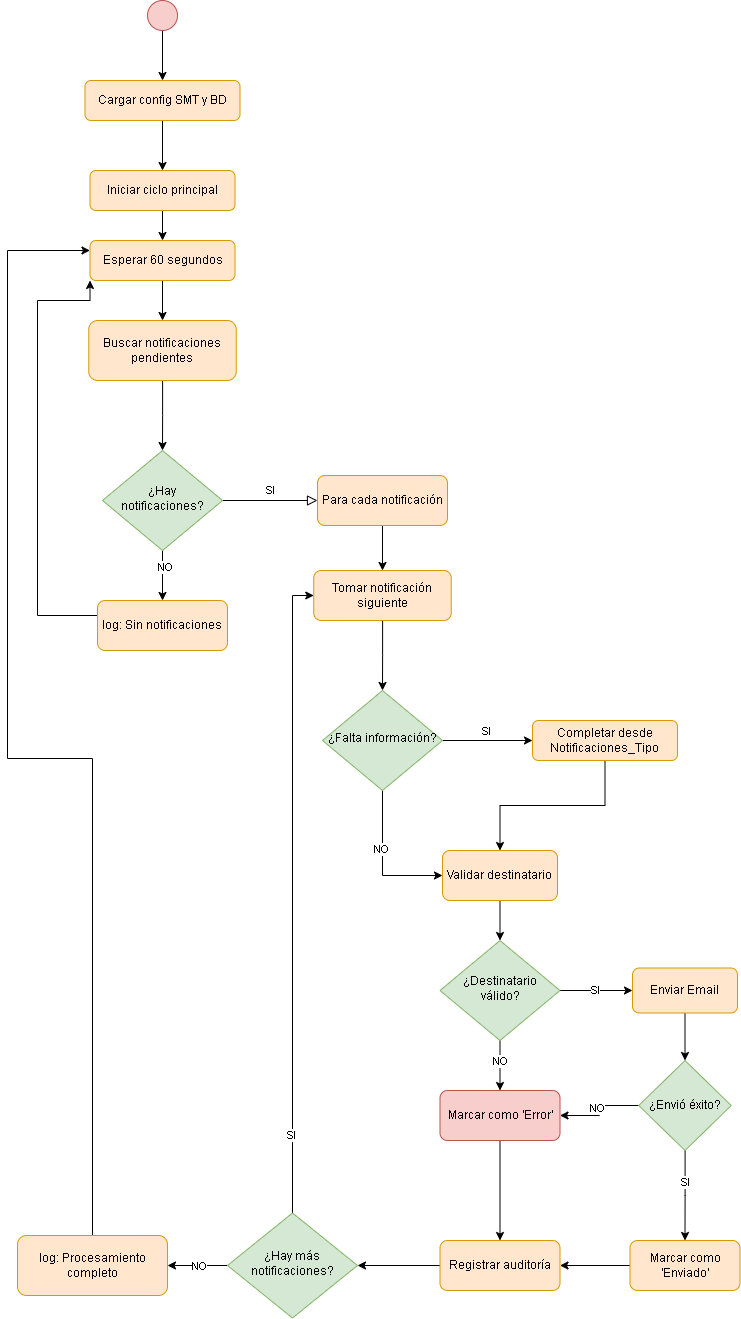

The diagram above was exported from draw.io. Its source (the exported page's mxGraphModel, read from the mxfile embedded in the PNG):
<mxGraphModel dx="872" dy="479" grid="1" gridSize="10" guides="1" tooltips="1" connect="1" arrows="1" fold="1" page="1" pageScale="1" pageWidth="827" pageHeight="1169" math="0" shadow="0">
  <root>
    <mxCell id="WIyWlLk6GJQsqaUBKTNV-0" />
    <mxCell id="WIyWlLk6GJQsqaUBKTNV-1" parent="WIyWlLk6GJQsqaUBKTNV-0" />
    <mxCell id="WIyWlLk6GJQsqaUBKTNV-9" value="SI" style="edgeStyle=orthogonalEdgeStyle;rounded=0;html=1;jettySize=auto;orthogonalLoop=1;fontSize=11;endArrow=block;endFill=0;endSize=8;strokeWidth=1;shadow=0;labelBackgroundColor=none;" parent="WIyWlLk6GJQsqaUBKTNV-1" source="WIyWlLk6GJQsqaUBKTNV-10" target="WIyWlLk6GJQsqaUBKTNV-12" edge="1">
      <mxGeometry y="10" relative="1" as="geometry">
        <mxPoint as="offset" />
      </mxGeometry>
    </mxCell>
    <mxCell id="Six2W1DvBWQ6jDnuWNtV-9" style="edgeStyle=orthogonalEdgeStyle;rounded=0;orthogonalLoop=1;jettySize=auto;html=1;entryX=0.5;entryY=0;entryDx=0;entryDy=0;" edge="1" parent="WIyWlLk6GJQsqaUBKTNV-1" source="WIyWlLk6GJQsqaUBKTNV-10" target="Six2W1DvBWQ6jDnuWNtV-8">
      <mxGeometry relative="1" as="geometry" />
    </mxCell>
    <mxCell id="Six2W1DvBWQ6jDnuWNtV-10" value="NO" style="edgeLabel;html=1;align=center;verticalAlign=middle;resizable=0;points=[];" vertex="1" connectable="0" parent="Six2W1DvBWQ6jDnuWNtV-9">
      <mxGeometry x="-0.35" y="2" relative="1" as="geometry">
        <mxPoint as="offset" />
      </mxGeometry>
    </mxCell>
    <mxCell id="WIyWlLk6GJQsqaUBKTNV-10" value="¿Hay notificaciones?" style="rhombus;whiteSpace=wrap;html=1;shadow=0;fontFamily=Helvetica;fontSize=12;align=center;strokeWidth=1;spacing=6;spacingTop=-4;fillColor=#d5e8d4;strokeColor=#82b366;" parent="WIyWlLk6GJQsqaUBKTNV-1" vertex="1">
      <mxGeometry x="115" y="550" width="120" height="100" as="geometry" />
    </mxCell>
    <mxCell id="uJpYWGFj33bVisa72Oq--5" style="edgeStyle=orthogonalEdgeStyle;rounded=0;orthogonalLoop=1;jettySize=auto;html=1;entryX=0.5;entryY=0;entryDx=0;entryDy=0;" parent="WIyWlLk6GJQsqaUBKTNV-1" source="WIyWlLk6GJQsqaUBKTNV-12" target="uJpYWGFj33bVisa72Oq--4" edge="1">
      <mxGeometry relative="1" as="geometry" />
    </mxCell>
    <mxCell id="WIyWlLk6GJQsqaUBKTNV-12" value="Para cada notificación" style="rounded=1;whiteSpace=wrap;html=1;fontSize=12;glass=0;strokeWidth=1;shadow=0;fillColor=#ffe6cc;strokeColor=#d79b00;" parent="WIyWlLk6GJQsqaUBKTNV-1" vertex="1">
      <mxGeometry x="330" y="575" width="130" height="50" as="geometry" />
    </mxCell>
    <mxCell id="Six2W1DvBWQ6jDnuWNtV-1" style="edgeStyle=orthogonalEdgeStyle;rounded=0;orthogonalLoop=1;jettySize=auto;html=1;entryX=0.5;entryY=0;entryDx=0;entryDy=0;" edge="1" parent="WIyWlLk6GJQsqaUBKTNV-1" source="uJpYWGFj33bVisa72Oq--0" target="Six2W1DvBWQ6jDnuWNtV-0">
      <mxGeometry relative="1" as="geometry" />
    </mxCell>
    <mxCell id="uJpYWGFj33bVisa72Oq--0" value="" style="ellipse;whiteSpace=wrap;html=1;aspect=fixed;fillColor=#f8cecc;strokeColor=#b85450;" parent="WIyWlLk6GJQsqaUBKTNV-1" vertex="1">
      <mxGeometry x="160" y="100" width="30" height="30" as="geometry" />
    </mxCell>
    <mxCell id="Six2W1DvBWQ6jDnuWNtV-4" style="edgeStyle=orthogonalEdgeStyle;rounded=0;orthogonalLoop=1;jettySize=auto;html=1;" edge="1" parent="WIyWlLk6GJQsqaUBKTNV-1" source="uJpYWGFj33bVisa72Oq--2" target="Six2W1DvBWQ6jDnuWNtV-3">
      <mxGeometry relative="1" as="geometry" />
    </mxCell>
    <mxCell id="uJpYWGFj33bVisa72Oq--2" value="Iniciar ciclo principal" style="rounded=1;whiteSpace=wrap;html=1;fillColor=#ffe6cc;strokeColor=#d79b00;" parent="WIyWlLk6GJQsqaUBKTNV-1" vertex="1">
      <mxGeometry x="102.5" y="270" width="145" height="40" as="geometry" />
    </mxCell>
    <mxCell id="uJpYWGFj33bVisa72Oq--8" style="edgeStyle=orthogonalEdgeStyle;rounded=0;orthogonalLoop=1;jettySize=auto;html=1;entryX=0.5;entryY=0;entryDx=0;entryDy=0;" parent="WIyWlLk6GJQsqaUBKTNV-1" source="uJpYWGFj33bVisa72Oq--4" target="uJpYWGFj33bVisa72Oq--7" edge="1">
      <mxGeometry relative="1" as="geometry" />
    </mxCell>
    <mxCell id="uJpYWGFj33bVisa72Oq--4" value="Tomar notificación siguiente" style="rounded=1;whiteSpace=wrap;html=1;fontSize=12;glass=0;strokeWidth=1;shadow=0;fillColor=#ffe6cc;strokeColor=#d79b00;" parent="WIyWlLk6GJQsqaUBKTNV-1" vertex="1">
      <mxGeometry x="326.25" y="670" width="137.5" height="50" as="geometry" />
    </mxCell>
    <mxCell id="uJpYWGFj33bVisa72Oq--10" style="edgeStyle=orthogonalEdgeStyle;rounded=0;orthogonalLoop=1;jettySize=auto;html=1;entryX=0;entryY=0.5;entryDx=0;entryDy=0;" parent="WIyWlLk6GJQsqaUBKTNV-1" source="uJpYWGFj33bVisa72Oq--7" target="uJpYWGFj33bVisa72Oq--9" edge="1">
      <mxGeometry relative="1" as="geometry" />
    </mxCell>
    <mxCell id="uJpYWGFj33bVisa72Oq--11" value="SI" style="edgeLabel;html=1;align=center;verticalAlign=middle;resizable=0;points=[];" parent="uJpYWGFj33bVisa72Oq--10" vertex="1" connectable="0">
      <mxGeometry x="0.2267" y="2" relative="1" as="geometry">
        <mxPoint x="-12" y="-8" as="offset" />
      </mxGeometry>
    </mxCell>
    <mxCell id="uJpYWGFj33bVisa72Oq--15" style="edgeStyle=orthogonalEdgeStyle;rounded=0;orthogonalLoop=1;jettySize=auto;html=1;entryX=0;entryY=0.5;entryDx=0;entryDy=0;" parent="WIyWlLk6GJQsqaUBKTNV-1" source="uJpYWGFj33bVisa72Oq--7" target="uJpYWGFj33bVisa72Oq--14" edge="1">
      <mxGeometry relative="1" as="geometry" />
    </mxCell>
    <mxCell id="uJpYWGFj33bVisa72Oq--16" value="NO" style="edgeLabel;html=1;align=center;verticalAlign=middle;resizable=0;points=[];" parent="uJpYWGFj33bVisa72Oq--15" vertex="1" connectable="0">
      <mxGeometry x="-0.2" y="-2" relative="1" as="geometry">
        <mxPoint as="offset" />
      </mxGeometry>
    </mxCell>
    <mxCell id="uJpYWGFj33bVisa72Oq--7" value="¿Falta información?" style="rhombus;whiteSpace=wrap;html=1;shadow=0;fontFamily=Helvetica;fontSize=12;align=center;strokeWidth=1;spacing=6;spacingTop=-4;fillColor=#d5e8d4;strokeColor=#82b366;" parent="WIyWlLk6GJQsqaUBKTNV-1" vertex="1">
      <mxGeometry x="335" y="790" width="120" height="100" as="geometry" />
    </mxCell>
    <mxCell id="Six2W1DvBWQ6jDnuWNtV-12" style="edgeStyle=orthogonalEdgeStyle;rounded=0;orthogonalLoop=1;jettySize=auto;html=1;entryX=0.5;entryY=0;entryDx=0;entryDy=0;" edge="1" parent="WIyWlLk6GJQsqaUBKTNV-1" source="uJpYWGFj33bVisa72Oq--9" target="uJpYWGFj33bVisa72Oq--14">
      <mxGeometry relative="1" as="geometry" />
    </mxCell>
    <mxCell id="uJpYWGFj33bVisa72Oq--9" value="Completar desde Notificaciones_Tipo" style="rounded=1;whiteSpace=wrap;html=1;fillColor=#ffe6cc;strokeColor=#d79b00;" parent="WIyWlLk6GJQsqaUBKTNV-1" vertex="1">
      <mxGeometry x="545" y="820" width="145" height="40" as="geometry" />
    </mxCell>
    <mxCell id="uJpYWGFj33bVisa72Oq--21" style="edgeStyle=orthogonalEdgeStyle;rounded=0;orthogonalLoop=1;jettySize=auto;html=1;entryX=0.5;entryY=0;entryDx=0;entryDy=0;" parent="WIyWlLk6GJQsqaUBKTNV-1" source="uJpYWGFj33bVisa72Oq--12" target="uJpYWGFj33bVisa72Oq--20" edge="1">
      <mxGeometry relative="1" as="geometry" />
    </mxCell>
    <mxCell id="uJpYWGFj33bVisa72Oq--22" value="SI" style="edgeLabel;html=1;align=center;verticalAlign=middle;resizable=0;points=[];" parent="uJpYWGFj33bVisa72Oq--21" vertex="1" connectable="0">
      <mxGeometry x="-0.28" relative="1" as="geometry">
        <mxPoint as="offset" />
      </mxGeometry>
    </mxCell>
    <mxCell id="Six2W1DvBWQ6jDnuWNtV-26" style="edgeStyle=orthogonalEdgeStyle;rounded=0;orthogonalLoop=1;jettySize=auto;html=1;entryX=1;entryY=0.5;entryDx=0;entryDy=0;" edge="1" parent="WIyWlLk6GJQsqaUBKTNV-1" source="uJpYWGFj33bVisa72Oq--12" target="Six2W1DvBWQ6jDnuWNtV-19">
      <mxGeometry relative="1" as="geometry" />
    </mxCell>
    <mxCell id="Six2W1DvBWQ6jDnuWNtV-27" value="NO" style="edgeLabel;html=1;align=center;verticalAlign=middle;resizable=0;points=[];" vertex="1" connectable="0" parent="Six2W1DvBWQ6jDnuWNtV-26">
      <mxGeometry x="-0.0456" y="-2" relative="1" as="geometry">
        <mxPoint as="offset" />
      </mxGeometry>
    </mxCell>
    <mxCell id="uJpYWGFj33bVisa72Oq--12" value="¿Envió éxito?" style="rhombus;whiteSpace=wrap;html=1;fillColor=#d5e8d4;strokeColor=#82b366;" parent="WIyWlLk6GJQsqaUBKTNV-1" vertex="1">
      <mxGeometry x="651.25" y="1160" width="92.5" height="90" as="geometry" />
    </mxCell>
    <mxCell id="Six2W1DvBWQ6jDnuWNtV-14" style="edgeStyle=orthogonalEdgeStyle;rounded=0;orthogonalLoop=1;jettySize=auto;html=1;entryX=0.5;entryY=0;entryDx=0;entryDy=0;" edge="1" parent="WIyWlLk6GJQsqaUBKTNV-1" source="uJpYWGFj33bVisa72Oq--14" target="Six2W1DvBWQ6jDnuWNtV-13">
      <mxGeometry relative="1" as="geometry" />
    </mxCell>
    <mxCell id="uJpYWGFj33bVisa72Oq--14" value="Validar destinatario" style="rounded=1;whiteSpace=wrap;html=1;fillColor=#ffe6cc;strokeColor=#d79b00;" parent="WIyWlLk6GJQsqaUBKTNV-1" vertex="1">
      <mxGeometry x="455" y="950" width="115" height="50" as="geometry" />
    </mxCell>
    <mxCell id="Six2W1DvBWQ6jDnuWNtV-28" style="edgeStyle=orthogonalEdgeStyle;rounded=0;orthogonalLoop=1;jettySize=auto;html=1;entryX=1;entryY=0.5;entryDx=0;entryDy=0;" edge="1" parent="WIyWlLk6GJQsqaUBKTNV-1" source="uJpYWGFj33bVisa72Oq--20" target="Six2W1DvBWQ6jDnuWNtV-23">
      <mxGeometry relative="1" as="geometry" />
    </mxCell>
    <mxCell id="uJpYWGFj33bVisa72Oq--20" value="Marcar como 'Enviado'" style="rounded=1;whiteSpace=wrap;html=1;fillColor=#ffe6cc;strokeColor=#d79b00;" parent="WIyWlLk6GJQsqaUBKTNV-1" vertex="1">
      <mxGeometry x="642.5" y="1340" width="110" height="50" as="geometry" />
    </mxCell>
    <mxCell id="Six2W1DvBWQ6jDnuWNtV-2" style="edgeStyle=orthogonalEdgeStyle;rounded=0;orthogonalLoop=1;jettySize=auto;html=1;entryX=0.5;entryY=0;entryDx=0;entryDy=0;" edge="1" parent="WIyWlLk6GJQsqaUBKTNV-1" source="Six2W1DvBWQ6jDnuWNtV-0" target="uJpYWGFj33bVisa72Oq--2">
      <mxGeometry relative="1" as="geometry" />
    </mxCell>
    <mxCell id="Six2W1DvBWQ6jDnuWNtV-0" value="Cargar config SMT y BD" style="rounded=1;whiteSpace=wrap;html=1;fillColor=#ffe6cc;strokeColor=#d79b00;" vertex="1" parent="WIyWlLk6GJQsqaUBKTNV-1">
      <mxGeometry x="97.5" y="180" width="155" height="40" as="geometry" />
    </mxCell>
    <mxCell id="Six2W1DvBWQ6jDnuWNtV-6" style="edgeStyle=orthogonalEdgeStyle;rounded=0;orthogonalLoop=1;jettySize=auto;html=1;entryX=0.5;entryY=0;entryDx=0;entryDy=0;" edge="1" parent="WIyWlLk6GJQsqaUBKTNV-1" source="Six2W1DvBWQ6jDnuWNtV-3" target="Six2W1DvBWQ6jDnuWNtV-5">
      <mxGeometry relative="1" as="geometry" />
    </mxCell>
    <mxCell id="Six2W1DvBWQ6jDnuWNtV-3" value="Esperar 60 segundos" style="rounded=1;whiteSpace=wrap;html=1;fillColor=#ffe6cc;strokeColor=#d79b00;" vertex="1" parent="WIyWlLk6GJQsqaUBKTNV-1">
      <mxGeometry x="102.5" y="340" width="145" height="40" as="geometry" />
    </mxCell>
    <mxCell id="Six2W1DvBWQ6jDnuWNtV-7" style="edgeStyle=orthogonalEdgeStyle;rounded=0;orthogonalLoop=1;jettySize=auto;html=1;entryX=0.5;entryY=0;entryDx=0;entryDy=0;" edge="1" parent="WIyWlLk6GJQsqaUBKTNV-1" source="Six2W1DvBWQ6jDnuWNtV-5" target="WIyWlLk6GJQsqaUBKTNV-10">
      <mxGeometry relative="1" as="geometry" />
    </mxCell>
    <mxCell id="Six2W1DvBWQ6jDnuWNtV-5" value="Buscar notificaciones pendientes" style="rounded=1;whiteSpace=wrap;html=1;fillColor=#ffe6cc;strokeColor=#d79b00;" vertex="1" parent="WIyWlLk6GJQsqaUBKTNV-1">
      <mxGeometry x="101.25" y="420" width="147.5" height="60" as="geometry" />
    </mxCell>
    <mxCell id="Six2W1DvBWQ6jDnuWNtV-11" style="edgeStyle=orthogonalEdgeStyle;rounded=0;orthogonalLoop=1;jettySize=auto;html=1;entryX=0;entryY=1;entryDx=0;entryDy=0;" edge="1" parent="WIyWlLk6GJQsqaUBKTNV-1" source="Six2W1DvBWQ6jDnuWNtV-8" target="Six2W1DvBWQ6jDnuWNtV-3">
      <mxGeometry relative="1" as="geometry">
        <Array as="points">
          <mxPoint x="50" y="715" />
          <mxPoint x="50" y="400" />
          <mxPoint x="103" y="400" />
        </Array>
      </mxGeometry>
    </mxCell>
    <mxCell id="Six2W1DvBWQ6jDnuWNtV-8" value="log: Sin notificaciones" style="rounded=1;whiteSpace=wrap;html=1;fontSize=12;glass=0;strokeWidth=1;shadow=0;fillColor=#ffe6cc;strokeColor=#d79b00;" vertex="1" parent="WIyWlLk6GJQsqaUBKTNV-1">
      <mxGeometry x="110" y="700" width="130" height="50" as="geometry" />
    </mxCell>
    <mxCell id="Six2W1DvBWQ6jDnuWNtV-16" style="edgeStyle=orthogonalEdgeStyle;rounded=0;orthogonalLoop=1;jettySize=auto;html=1;entryX=0;entryY=0.5;entryDx=0;entryDy=0;" edge="1" parent="WIyWlLk6GJQsqaUBKTNV-1" source="Six2W1DvBWQ6jDnuWNtV-13" target="Six2W1DvBWQ6jDnuWNtV-15">
      <mxGeometry relative="1" as="geometry" />
    </mxCell>
    <mxCell id="Six2W1DvBWQ6jDnuWNtV-18" value="SI" style="edgeLabel;html=1;align=center;verticalAlign=middle;resizable=0;points=[];" vertex="1" connectable="0" parent="Six2W1DvBWQ6jDnuWNtV-16">
      <mxGeometry x="-0.0483" y="1" relative="1" as="geometry">
        <mxPoint x="1" as="offset" />
      </mxGeometry>
    </mxCell>
    <mxCell id="Six2W1DvBWQ6jDnuWNtV-20" style="edgeStyle=orthogonalEdgeStyle;rounded=0;orthogonalLoop=1;jettySize=auto;html=1;entryX=0.5;entryY=0;entryDx=0;entryDy=0;" edge="1" parent="WIyWlLk6GJQsqaUBKTNV-1" source="Six2W1DvBWQ6jDnuWNtV-13" target="Six2W1DvBWQ6jDnuWNtV-19">
      <mxGeometry relative="1" as="geometry" />
    </mxCell>
    <mxCell id="Six2W1DvBWQ6jDnuWNtV-21" value="NO" style="edgeLabel;html=1;align=center;verticalAlign=middle;resizable=0;points=[];" vertex="1" connectable="0" parent="Six2W1DvBWQ6jDnuWNtV-20">
      <mxGeometry x="0.04" relative="1" as="geometry">
        <mxPoint y="-6" as="offset" />
      </mxGeometry>
    </mxCell>
    <mxCell id="Six2W1DvBWQ6jDnuWNtV-13" value="¿Destinatario válido?" style="rhombus;whiteSpace=wrap;html=1;shadow=0;fontFamily=Helvetica;fontSize=12;align=center;strokeWidth=1;spacing=6;spacingTop=-4;fillColor=#d5e8d4;strokeColor=#82b366;" vertex="1" parent="WIyWlLk6GJQsqaUBKTNV-1">
      <mxGeometry x="452.5" y="1040" width="120" height="100" as="geometry" />
    </mxCell>
    <mxCell id="Six2W1DvBWQ6jDnuWNtV-17" style="edgeStyle=orthogonalEdgeStyle;rounded=0;orthogonalLoop=1;jettySize=auto;html=1;entryX=0.5;entryY=0;entryDx=0;entryDy=0;" edge="1" parent="WIyWlLk6GJQsqaUBKTNV-1" source="Six2W1DvBWQ6jDnuWNtV-15" target="uJpYWGFj33bVisa72Oq--12">
      <mxGeometry relative="1" as="geometry" />
    </mxCell>
    <mxCell id="Six2W1DvBWQ6jDnuWNtV-15" value="Enviar Email" style="rounded=1;whiteSpace=wrap;html=1;fontSize=12;glass=0;strokeWidth=1;shadow=0;fillColor=#ffe6cc;strokeColor=#d79b00;" vertex="1" parent="WIyWlLk6GJQsqaUBKTNV-1">
      <mxGeometry x="645" y="1067.5" width="105" height="45" as="geometry" />
    </mxCell>
    <mxCell id="Six2W1DvBWQ6jDnuWNtV-24" style="edgeStyle=orthogonalEdgeStyle;rounded=0;orthogonalLoop=1;jettySize=auto;html=1;entryX=0.5;entryY=0;entryDx=0;entryDy=0;" edge="1" parent="WIyWlLk6GJQsqaUBKTNV-1" source="Six2W1DvBWQ6jDnuWNtV-19" target="Six2W1DvBWQ6jDnuWNtV-23">
      <mxGeometry relative="1" as="geometry" />
    </mxCell>
    <mxCell id="Six2W1DvBWQ6jDnuWNtV-19" value="Marcar como 'Error'" style="rounded=1;whiteSpace=wrap;html=1;fontSize=12;glass=0;strokeWidth=1;shadow=0;fillColor=#f8cecc;strokeColor=#b85450;" vertex="1" parent="WIyWlLk6GJQsqaUBKTNV-1">
      <mxGeometry x="452.5" y="1190" width="120" height="50" as="geometry" />
    </mxCell>
    <mxCell id="Six2W1DvBWQ6jDnuWNtV-30" style="edgeStyle=orthogonalEdgeStyle;rounded=0;orthogonalLoop=1;jettySize=auto;html=1;entryX=1;entryY=0.5;entryDx=0;entryDy=0;" edge="1" parent="WIyWlLk6GJQsqaUBKTNV-1" source="Six2W1DvBWQ6jDnuWNtV-23" target="Six2W1DvBWQ6jDnuWNtV-29">
      <mxGeometry relative="1" as="geometry" />
    </mxCell>
    <mxCell id="Six2W1DvBWQ6jDnuWNtV-23" value="Registrar auditoría" style="rounded=1;whiteSpace=wrap;html=1;fontSize=12;glass=0;strokeWidth=1;shadow=0;fillColor=#ffe6cc;strokeColor=#d79b00;" vertex="1" parent="WIyWlLk6GJQsqaUBKTNV-1">
      <mxGeometry x="452.5" y="1340" width="120" height="50" as="geometry" />
    </mxCell>
    <mxCell id="Six2W1DvBWQ6jDnuWNtV-31" style="edgeStyle=orthogonalEdgeStyle;rounded=0;orthogonalLoop=1;jettySize=auto;html=1;entryX=0;entryY=0.5;entryDx=0;entryDy=0;" edge="1" parent="WIyWlLk6GJQsqaUBKTNV-1" source="Six2W1DvBWQ6jDnuWNtV-29" target="uJpYWGFj33bVisa72Oq--4">
      <mxGeometry relative="1" as="geometry" />
    </mxCell>
    <mxCell id="Six2W1DvBWQ6jDnuWNtV-32" value="SI" style="edgeLabel;html=1;align=center;verticalAlign=middle;resizable=0;points=[];" vertex="1" connectable="0" parent="Six2W1DvBWQ6jDnuWNtV-31">
      <mxGeometry x="-0.7542" y="2" relative="1" as="geometry">
        <mxPoint y="1" as="offset" />
      </mxGeometry>
    </mxCell>
    <mxCell id="Six2W1DvBWQ6jDnuWNtV-34" style="edgeStyle=orthogonalEdgeStyle;rounded=0;orthogonalLoop=1;jettySize=auto;html=1;entryX=1;entryY=0.5;entryDx=0;entryDy=0;" edge="1" parent="WIyWlLk6GJQsqaUBKTNV-1" source="Six2W1DvBWQ6jDnuWNtV-29" target="Six2W1DvBWQ6jDnuWNtV-33">
      <mxGeometry relative="1" as="geometry" />
    </mxCell>
    <mxCell id="Six2W1DvBWQ6jDnuWNtV-36" value="NO" style="edgeLabel;html=1;align=center;verticalAlign=middle;resizable=0;points=[];" vertex="1" connectable="0" parent="Six2W1DvBWQ6jDnuWNtV-34">
      <mxGeometry x="-0.0333" relative="1" as="geometry">
        <mxPoint as="offset" />
      </mxGeometry>
    </mxCell>
    <mxCell id="Six2W1DvBWQ6jDnuWNtV-29" value="¿Hay más notificaciones?" style="rhombus;whiteSpace=wrap;html=1;shadow=0;fontFamily=Helvetica;fontSize=12;align=center;strokeWidth=1;spacing=6;spacingTop=-4;fillColor=#d5e8d4;strokeColor=#82b366;" vertex="1" parent="WIyWlLk6GJQsqaUBKTNV-1">
      <mxGeometry x="240" y="1312.5" width="130" height="105" as="geometry" />
    </mxCell>
    <mxCell id="Six2W1DvBWQ6jDnuWNtV-35" style="edgeStyle=orthogonalEdgeStyle;rounded=0;orthogonalLoop=1;jettySize=auto;html=1;entryX=0;entryY=0.25;entryDx=0;entryDy=0;" edge="1" parent="WIyWlLk6GJQsqaUBKTNV-1" source="Six2W1DvBWQ6jDnuWNtV-33" target="Six2W1DvBWQ6jDnuWNtV-3">
      <mxGeometry relative="1" as="geometry">
        <Array as="points">
          <mxPoint x="105" y="858" />
          <mxPoint x="20" y="858" />
          <mxPoint x="20" y="350" />
        </Array>
      </mxGeometry>
    </mxCell>
    <mxCell id="Six2W1DvBWQ6jDnuWNtV-33" value="log: Procesamiento completo" style="rounded=1;whiteSpace=wrap;html=1;fontSize=12;glass=0;strokeWidth=1;shadow=0;fillColor=#ffe6cc;strokeColor=#d79b00;" vertex="1" parent="WIyWlLk6GJQsqaUBKTNV-1">
      <mxGeometry x="30" y="1335" width="150" height="60" as="geometry" />
    </mxCell>
  </root>
</mxGraphModel>